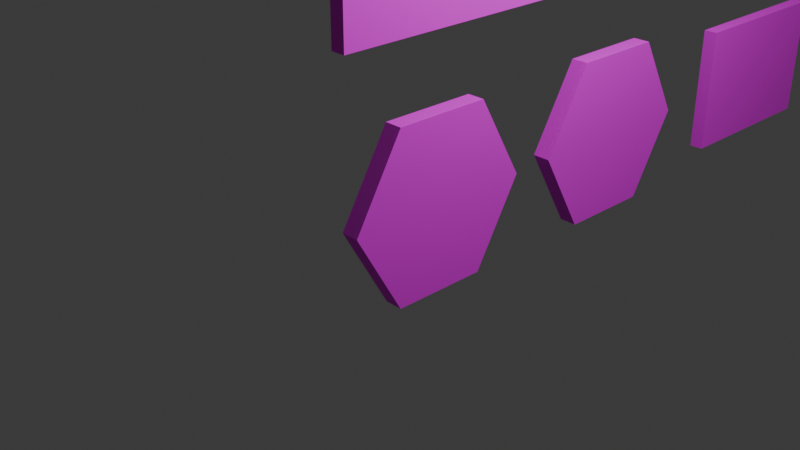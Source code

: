 # Source: signs.blend  (saved by Blender 5.0.119; exported with 4.5.12 LTS)
import bpy
from mathutils import Matrix  # noqa: F401  (used for matrix-valued properties, if any)

bpy.ops.wm.read_factory_settings(use_empty=True)
scene = bpy.context.scene
scene.name = 'Scene'

# ---- collections
col_collection = bpy.data.collections.new('Collection'); scene.collection.children.link(col_collection)

# ---- images (referenced by path relative to the original .blend; pixels are not part of the script)
import os
ASSET_DIR = os.environ.get("B2B_ASSET_DIR", "")  # directory of the original .blend (textures are referenced by path, not embedded)
HERE = os.path.dirname(os.path.abspath(__file__))  # packed textures are extracted next to this script under _unpacked/

def load_image(name, relpath, width, height, colorspace="sRGB"):
    """Load a texture the original file referenced (path relative to the .blend, or extracted next to this script)."""
    p = next((c for c in (os.path.join(HERE, relpath), os.path.join(ASSET_DIR, relpath)) if relpath and os.path.exists(c)), "")
    if p:
        img = bpy.data.images.load(p, check_existing=True)
        img.name = name
    else:  # same state as the original file: an image datablock whose file is absent (Cycles renders it pink)
        img = bpy.data.images.new(name, width, height)
        img.source = "FILE"
        img.filepath = "//" + (relpath or name)
    img.colorspace_settings.name = colorspace
    return img
img_signs_png = load_image('signs.png', 'signs.png', 1024, 1024, 'sRGB')

# ---- materials (node trees are filled in below, after node groups)
mat_material = bpy.data.materials.new('Material')
mat_material.alpha_threshold = 0.0
mat_material.use_backface_culling_lightprobe_volume = False
mat_material.roughness = 0.5
mat_material.line_color = (0.0, 0.0, 0.0, 1.0)
mat_material_001 = bpy.data.materials.new('Material.001')
mat_material_001.alpha_threshold = 0.0
mat_material_001.use_backface_culling_lightprobe_volume = False
mat_material_001.roughness = 0.5
mat_material_001.line_color = (0.0, 0.0, 0.0, 1.0)
mat_material_010 = bpy.data.materials.new('Material.010')
mat_material_005 = bpy.data.materials.new('Material.005')
mat_material_004 = bpy.data.materials.new('Material.004')
mat_material_003 = bpy.data.materials.new('Material.003')
mat_material_006 = bpy.data.materials.new('Material.006')
mat_material_009 = bpy.data.materials.new('Material.009')
mat_material_002 = bpy.data.materials.new('Material.002')
mat_material_002.alpha_threshold = 0.0
mat_material_002.use_backface_culling_lightprobe_volume = False
mat_material_002.roughness = 0.5
mat_material_002.line_color = (0.0, 0.0, 0.0, 1.0)
mat_material_007 = bpy.data.materials.new('Material.007')
mat_material_008 = bpy.data.materials.new('Material.008')

# ---- material node trees
mat_material.use_nodes = True; mat_material.node_tree.nodes.clear()
_N = mat_material.node_tree.nodes; _L = mat_material.node_tree.links
n0 = _N.new('ShaderNodeOutputMaterial'); n0.name = 'Material Output'; n0.location = (200, 100)
n1 = _N.new('ShaderNodeBsdfPrincipled'); n1.name = 'Principled BSDF'; n1.location = (-200, 100)
n1.inputs[2].default_value = 1.0
n2 = _N.new('ShaderNodeTexImage'); n2.name = 'Image Texture'; n2.location = (-490, 75)
n2.image = img_signs_png
_L.new(n1.outputs[0], n0.inputs[0])
_L.new(n2.outputs[0], n1.inputs[0])
n0.is_active_output = True
mat_material_001.use_nodes = True; mat_material_001.node_tree.nodes.clear()
_N = mat_material_001.node_tree.nodes; _L = mat_material_001.node_tree.links
n0 = _N.new('ShaderNodeOutputMaterial'); n0.name = 'Material Output'; n0.location = (200, 100)
n1 = _N.new('ShaderNodeBsdfPrincipled'); n1.name = 'Principled BSDF'; n1.location = (-200, 100)
n1.inputs[2].default_value = 1.0
n2 = _N.new('ShaderNodeTexImage'); n2.name = 'Image Texture'; n2.location = (-490, 75)
n2.image = img_signs_png
_L.new(n1.outputs[0], n0.inputs[0])
_L.new(n2.outputs[0], n1.inputs[0])
n0.is_active_output = True
mat_material_010.use_nodes = True; mat_material_010.node_tree.nodes.clear()
_N = mat_material_010.node_tree.nodes; _L = mat_material_010.node_tree.links
n0 = _N.new('ShaderNodeBsdfPrincipled'); n0.name = 'Principled BSDF'; n0.location = (-200, 100)
n0.inputs[2].default_value = 1.0
n1 = _N.new('ShaderNodeOutputMaterial'); n1.name = 'Material Output'; n1.location = (200, 100)
n2 = _N.new('ShaderNodeTexImage'); n2.name = 'Image Texture'; n2.location = (-490, 75)
n2.image = img_signs_png
_L.new(n0.outputs[0], n1.inputs[0])
_L.new(n2.outputs[0], n0.inputs[0])
n1.is_active_output = True
mat_material_005.use_nodes = True; mat_material_005.node_tree.nodes.clear()
_N = mat_material_005.node_tree.nodes; _L = mat_material_005.node_tree.links
n0 = _N.new('ShaderNodeBsdfPrincipled'); n0.name = 'Principled BSDF'; n0.location = (-200, 100)
n0.inputs[2].default_value = 1.0
n1 = _N.new('ShaderNodeOutputMaterial'); n1.name = 'Material Output'; n1.location = (200, 100)
n2 = _N.new('ShaderNodeTexImage'); n2.name = 'Image Texture'; n2.location = (-490, 75)
n2.image = img_signs_png
_L.new(n0.outputs[0], n1.inputs[0])
_L.new(n2.outputs[0], n0.inputs[0])
n1.is_active_output = True
mat_material_004.use_nodes = True; mat_material_004.node_tree.nodes.clear()
_N = mat_material_004.node_tree.nodes; _L = mat_material_004.node_tree.links
n0 = _N.new('ShaderNodeBsdfPrincipled'); n0.name = 'Principled BSDF'; n0.location = (-200, 100)
n0.inputs[2].default_value = 1.0
n1 = _N.new('ShaderNodeOutputMaterial'); n1.name = 'Material Output'; n1.location = (200, 100)
n2 = _N.new('ShaderNodeTexImage'); n2.name = 'Image Texture'; n2.location = (-490, 75)
n2.image = img_signs_png
_L.new(n0.outputs[0], n1.inputs[0])
_L.new(n2.outputs[0], n0.inputs[0])
n1.is_active_output = True
mat_material_003.use_nodes = True; mat_material_003.node_tree.nodes.clear()
_N = mat_material_003.node_tree.nodes; _L = mat_material_003.node_tree.links
n0 = _N.new('ShaderNodeBsdfPrincipled'); n0.name = 'Principled BSDF'; n0.location = (-200, 100)
n0.inputs[2].default_value = 1.0
n1 = _N.new('ShaderNodeOutputMaterial'); n1.name = 'Material Output'; n1.location = (200, 100)
n2 = _N.new('ShaderNodeTexImage'); n2.name = 'Image Texture'; n2.location = (-490, 75)
n2.image = img_signs_png
_L.new(n0.outputs[0], n1.inputs[0])
_L.new(n2.outputs[0], n0.inputs[0])
n1.is_active_output = True
mat_material_006.use_nodes = True; mat_material_006.node_tree.nodes.clear()
_N = mat_material_006.node_tree.nodes; _L = mat_material_006.node_tree.links
n0 = _N.new('ShaderNodeBsdfPrincipled'); n0.name = 'Principled BSDF'; n0.location = (-200, 100)
n0.inputs[2].default_value = 1.0
n1 = _N.new('ShaderNodeOutputMaterial'); n1.name = 'Material Output'; n1.location = (200, 100)
n2 = _N.new('ShaderNodeTexImage'); n2.name = 'Image Texture'; n2.location = (-490, 75)
n2.image = img_signs_png
_L.new(n0.outputs[0], n1.inputs[0])
_L.new(n2.outputs[0], n0.inputs[0])
n1.is_active_output = True
mat_material_009.use_nodes = True; mat_material_009.node_tree.nodes.clear()
_N = mat_material_009.node_tree.nodes; _L = mat_material_009.node_tree.links
n0 = _N.new('ShaderNodeBsdfPrincipled'); n0.name = 'Principled BSDF'; n0.location = (-200, 100)
n0.inputs[2].default_value = 1.0
n1 = _N.new('ShaderNodeOutputMaterial'); n1.name = 'Material Output'; n1.location = (200, 100)
n2 = _N.new('ShaderNodeTexImage'); n2.name = 'Image Texture'; n2.location = (-490, 75)
n2.image = img_signs_png
_L.new(n0.outputs[0], n1.inputs[0])
_L.new(n2.outputs[0], n0.inputs[0])
n1.is_active_output = True
mat_material_002.use_nodes = True; mat_material_002.node_tree.nodes.clear()
_N = mat_material_002.node_tree.nodes; _L = mat_material_002.node_tree.links
n0 = _N.new('ShaderNodeOutputMaterial'); n0.name = 'Material Output'; n0.location = (200, 100)
n1 = _N.new('ShaderNodeBsdfPrincipled'); n1.name = 'Principled BSDF'; n1.location = (-200, 100)
n1.inputs[2].default_value = 1.0
n2 = _N.new('ShaderNodeTexImage'); n2.name = 'Image Texture'; n2.location = (-490, 75)
n2.image = img_signs_png
_L.new(n1.outputs[0], n0.inputs[0])
_L.new(n2.outputs[0], n1.inputs[0])
n0.is_active_output = True
mat_material_007.use_nodes = True; mat_material_007.node_tree.nodes.clear()
_N = mat_material_007.node_tree.nodes; _L = mat_material_007.node_tree.links
n0 = _N.new('ShaderNodeBsdfPrincipled'); n0.name = 'Principled BSDF'; n0.location = (-200, 100)
n0.inputs[2].default_value = 1.0
n1 = _N.new('ShaderNodeOutputMaterial'); n1.name = 'Material Output'; n1.location = (200, 100)
n2 = _N.new('ShaderNodeTexImage'); n2.name = 'Image Texture'; n2.location = (-490, 75)
n2.image = img_signs_png
_L.new(n0.outputs[0], n1.inputs[0])
_L.new(n2.outputs[0], n0.inputs[0])
n1.is_active_output = True
mat_material_008.use_nodes = True; mat_material_008.node_tree.nodes.clear()
_N = mat_material_008.node_tree.nodes; _L = mat_material_008.node_tree.links
n0 = _N.new('ShaderNodeBsdfPrincipled'); n0.name = 'Principled BSDF'; n0.location = (-200, 100)
n0.inputs[2].default_value = 1.0
n1 = _N.new('ShaderNodeOutputMaterial'); n1.name = 'Material Output'; n1.location = (200, 100)
n2 = _N.new('ShaderNodeTexImage'); n2.name = 'Image Texture'; n2.location = (-490, 75)
n2.image = img_signs_png
_L.new(n0.outputs[0], n1.inputs[0])
_L.new(n2.outputs[0], n0.inputs[0])
n1.is_active_output = True

# ---- world
world_world = bpy.data.worlds.new('World'); scene.world = world_world
world_world.use_nodes = True; world_world.node_tree.nodes.clear()
_N = world_world.node_tree.nodes; _L = world_world.node_tree.links
n0 = _N.new('ShaderNodeOutputWorld'); n0.name = 'World Output'; n0.location = (200, 100)
n1 = _N.new('ShaderNodeBackground'); n1.name = 'Background'; n1.location = (-200, 100)
n1.inputs[0].default_value = (0.05088, 0.05088, 0.05088, 1.0)
_L.new(n1.outputs[0], n0.inputs[0])
n0.is_active_output = True
world_world.color = (0.05088, 0.05088, 0.05088)
world_world.sun_shadow_jitter_overblur = 0.0

# ---- cameras
cam_camera = bpy.data.cameras.new('Camera')
cam_camera.clip_end = 100.0
cam_camera.ortho_scale = 7.314

# ---- lights
light_light = bpy.data.lights.new('Light', 'POINT')
light_light.energy = 1000.0
light_light.shadow_soft_size = 0.1

# ---- meshes
me_cube = bpy.data.meshes.new('Cube')
me_cube.from_pydata([(0.08051, 0.1508, 1.0), (0.08051, -0.1508, 1.0), (-0.08051, 0.1508, 1.0), (-0.08051, -0.1508, 1.0), (0.08051, 0.8817, -1.0), (0.08051, 1.017, -0.7839), (0.08051, -1.017, -0.7839), (0.08051, -0.8817, -1.0), (-0.08051, 1.017, -0.7839), (-0.08051, 0.8817, -1.0), (-0.08051, -0.8817, -1.0), (-0.08051, -1.017, -0.7839)], [], [(0, 2, 3, 1), (4, 9, 8, 5), (10, 7, 6, 11), (8, 2, 0, 5), (4, 5, 0, 1, 6, 7), (9, 4, 7, 10), (6, 1, 3, 11)])
_uv = me_cube.uv_layers.new(name='UVMap')
_uv.uv.foreach_set('vector', [0.01405, 0.067, 0.01405, 0.04972, 0.02818, 0.04972, 0.02818, 0.067, 0.2414, 0.03247, 0.2414, 0.04975, 0.2269, 0.04974, 0.2269, 0.03247, 0.2555, 0.04975, 0.2555, 0.06703, 0.241, 0.06703, 0.241, 0.04975, 0.2269, 0.04974, 0.01405, 0.04972, 0.01405, 0.03244, 0.2269, 0.03247, 0.2178, 0.06702, 0.2323, 0.09021, 0.1393, 0.2816, 0.107, 0.2816, 0.01405, 0.09019, 0.02857, 0.067, 0.2033, 0.01518, 0.2033, 0.03246, 0.01405, 0.03244, 0.01406, 0.01516, 0.241, 0.06703, 0.02818, 0.067, 0.02818, 0.04972, 0.241, 0.04975])
me_cube.materials.append(mat_material)
me_cube.use_mirror_vertex_groups = False
me_cube.update()
me_cube_001 = bpy.data.meshes.new('Cube.001')
me_cube_001.from_pydata([(0.08051, 0.1508, 1.0), (0.08051, -0.1508, 1.0), (-0.08051, 0.1508, 1.0), (-0.08051, -0.1508, 1.0), (0.08051, 0.8817, -1.0), (0.08051, 1.017, -0.7839), (0.08051, -1.017, -0.7839), (0.08051, -0.8817, -1.0), (-0.08051, 1.017, -0.7839), (-0.08051, 0.8817, -1.0), (-0.08051, -0.8817, -1.0), (-0.08051, -1.017, -0.7839)], [], [(0, 2, 3, 1), (4, 9, 8, 5), (10, 7, 6, 11), (8, 2, 0, 5), (4, 5, 0, 1, 6, 7), (9, 4, 7, 10), (6, 1, 3, 11)])
_uv = me_cube_001.uv_layers.new(name='UVMap')
_uv.uv.foreach_set('vector', [0.2621, 0.067, 0.2621, 0.04972, 0.2762, 0.04972, 0.2762, 0.067, 0.4894, 0.03247, 0.4894, 0.04975, 0.4749, 0.04974, 0.4749, 0.03247, 0.5036, 0.04975, 0.5035, 0.06703, 0.489, 0.06703, 0.489, 0.04975, 0.4749, 0.04974, 0.2621, 0.04972, 0.2621, 0.03244, 0.4749, 0.03247, 0.4658, 0.06702, 0.4804, 0.09021, 0.3874, 0.2816, 0.355, 0.2816, 0.2621, 0.09019, 0.2766, 0.067, 0.4513, 0.01518, 0.4513, 0.03246, 0.2621, 0.03244, 0.2621, 0.01516, 0.489, 0.06703, 0.2762, 0.067, 0.2762, 0.04972, 0.489, 0.04975])
me_cube_001.materials.append(mat_material_001)
me_cube_001.use_mirror_vertex_groups = False
me_cube_001.update()
me_cube_002 = bpy.data.meshes.new('Cube.002')
me_cube_002.from_pydata([(-0.05352, -0.5676, -0.44), (-0.05352, -0.8314, -0.1762), (-0.05352, -0.8314, 0.1762), (-0.05352, -0.5676, 0.44), (-0.05352, 0.8314, -0.1762), (-0.05352, 0.5676, -0.44), (-0.05352, 0.5676, 0.44), (-0.05352, 0.8314, 0.1762), (0.05352, -0.8314, -0.1762), (0.05352, -0.5676, -0.44), (0.05352, -0.5676, 0.44), (0.05352, -0.8314, 0.1762), (0.05352, 0.5676, -0.44), (0.05352, 0.8314, -0.1762), (0.05352, 0.8314, 0.1762), (0.05352, 0.5676, 0.44)], [], [(12, 5, 4, 13), (6, 15, 14, 7), (0, 9, 8, 1), (10, 3, 2, 11), (5, 12, 9, 0), (8, 11, 2, 1), (15, 6, 3, 10), (4, 7, 14, 13), (12, 13, 14, 15, 10, 11, 8, 9)])
_uv = me_cube_002.uv_layers.new(name='UVMap')
_uv.uv.foreach_set('vector', [0.1909, 0.8717, 0.1909, 0.8584, 0.2237, 0.8584, 0.2237, 0.8717, 0.1909, 0.8584, 0.1909, 0.845, 0.2237, 0.845, 0.2237, 0.8584, 0.04962, 0.8584, 0.04962, 0.8717, 0.01679, 0.8717, 0.01679, 0.8584, 0.04962, 0.845, 0.04962, 0.8584, 0.01679, 0.8584, 0.01679, 0.845, 0.1909, 0.8584, 0.1909, 0.8717, 0.04962, 0.8717, 0.04962, 0.8584, 0.06065, 0.845, 0.01679, 0.845, 0.01679, 0.8317, 0.06065, 0.8317, 0.1909, 0.845, 0.1909, 0.8584, 0.04962, 0.8584, 0.04962, 0.845, 0.1045, 0.845, 0.06065, 0.845, 0.06065, 0.8317, 0.1045, 0.8317, 0.1909, 0.8717, 0.2237, 0.9045, 0.2237, 0.9484, 0.1909, 0.9812, 0.04962, 0.9812, 0.01679, 0.9484, 0.01679, 0.9045, 0.04962, 0.8717])
me_cube_002.materials.append(mat_material_010)
me_cube_002.update()
me_cube_003 = bpy.data.meshes.new('Cube.003')
me_cube_003.from_pydata([(-0.07438, -0.9658, -0.685), (-0.07438, -0.9658, 0.685), (-0.07438, 0.9658, -0.685), (-0.07438, 0.9658, 0.685), (0.07438, -0.9658, -0.685), (0.07438, -0.9658, 0.685), (0.07438, 0.9658, -0.685), (0.07438, 0.9658, 0.685)], [], [(2, 3, 7, 6), (6, 7, 5, 4), (4, 5, 1, 0), (2, 6, 4, 0), (7, 3, 1, 5)])
_uv = me_cube_003.uv_layers.new(name='UVMap')
_uv.uv.foreach_set('vector', [0.9125, 0.05314, 0.739, 0.05312, 0.739, 0.03427, 0.9126, 0.03429, 0.9837, 0.09084, 0.9837, 0.2644, 0.7389, 0.2644, 0.739, 0.09082, 0.9126, 0.03429, 0.739, 0.03427, 0.739, 0.01542, 0.9126, 0.01544, 0.9837, 0.07199, 0.9837, 0.09084, 0.739, 0.09082, 0.739, 0.07197, 0.9837, 0.05314, 0.9837, 0.07199, 0.739, 0.07197, 0.739, 0.05312])
me_cube_003.materials.append(mat_material_005)
me_cube_003.update()
me_cylinder = bpy.data.meshes.new('Cylinder')
me_cylinder.from_pydata([(-3.975e-08, 1.0, -0.0907), (3.975e-08, 1.0, 0.0907), (0.866, 0.5, -0.0907), (0.866, 0.5, 0.0907), (0.866, -0.5, -0.0907), (0.866, -0.5, 0.0907), (-3.975e-08, -1.0, -0.0907), (3.975e-08, -1.0, 0.0907), (-0.866, -0.5, -0.0907), (-0.866, -0.5, 0.0907), (-0.866, 0.5, -0.0907), (-0.866, 0.5, 0.0907)], [], [(0, 1, 3, 2), (2, 3, 5, 4), (4, 5, 7, 6), (6, 7, 9, 8), (3, 1, 11, 9, 7, 5), (8, 9, 11, 10), (10, 11, 1, 0)])
_uv = me_cylinder.uv_layers.new(name='UVMap')
_uv.uv.foreach_set('vector', [0.2613, 0.5729, 0.2613, 0.5956, 0.1988, 0.5956, 0.1988, 0.5729, 0.1988, 0.5729, 0.1988, 0.5956, 0.07383, 0.5956, 0.07383, 0.5729, 0.07383, 0.5729, 0.07383, 0.5956, 0.01133, 0.5956, 0.01133, 0.5729, 0.01133, 0.5503, 0.01133, 0.5276, 0.1363, 0.5276, 0.1363, 0.5503, 0.1927, 0.3003, 0.2552, 0.4086, 0.1927, 0.5168, 0.06767, 0.5168, 0.005172, 0.4086, 0.06768, 0.3003, 0.01133, 0.5729, 0.01133, 0.5503, 0.07383, 0.5503, 0.07383, 0.5729, 0.07383, 0.5729, 0.07383, 0.5503, 0.1988, 0.5503, 0.1988, 0.5729])
me_cylinder.materials.append(mat_material_004)
me_cylinder.update()
me_cylinder_001 = bpy.data.meshes.new('Cylinder.001')
me_cylinder_001.from_pydata([(-3.975e-08, 1.0, -0.0907), (3.975e-08, 1.0, 0.0907), (0.866, 0.5, -0.0907), (0.866, 0.5, 0.0907), (0.866, -0.5, -0.0907), (0.866, -0.5, 0.0907), (-3.975e-08, -1.0, -0.0907), (3.975e-08, -1.0, 0.0907), (-0.866, -0.5, -0.0907), (-0.866, -0.5, 0.0907), (-0.866, 0.5, -0.0907), (-0.866, 0.5, 0.0907)], [], [(0, 1, 3, 2), (2, 3, 5, 4), (4, 5, 7, 6), (6, 7, 9, 8), (3, 1, 11, 9, 7, 5), (8, 9, 11, 10), (10, 11, 1, 0)])
_uv = me_cylinder_001.uv_layers.new(name='UVMap')
_uv.uv.foreach_set('vector', [0.545, 0.5729, 0.545, 0.5956, 0.4825, 0.5956, 0.4825, 0.5729, 0.4825, 0.5729, 0.4825, 0.5956, 0.3575, 0.5956, 0.3575, 0.5729, 0.3575, 0.5729, 0.3575, 0.5956, 0.295, 0.5956, 0.295, 0.5729, 0.295, 0.5503, 0.295, 0.5276, 0.42, 0.5276, 0.42, 0.5503, 0.4764, 0.3003, 0.5389, 0.4086, 0.4764, 0.5168, 0.3514, 0.5168, 0.2889, 0.4086, 0.3514, 0.3003, 0.295, 0.5729, 0.295, 0.5503, 0.3575, 0.5503, 0.3575, 0.5729, 0.3575, 0.5729, 0.3575, 0.5503, 0.4825, 0.5503, 0.4825, 0.5729])
me_cylinder_001.materials.append(mat_material_003)
me_cylinder_001.update()
me_cube_004 = bpy.data.meshes.new('Cube.004')
me_cube_004.from_pydata([(-0.07438, -0.9658, -0.685), (-0.07438, -0.9658, 0.685), (-0.07438, 0.9658, -0.685), (-0.07438, 0.9658, 0.685), (0.07438, -0.9658, -0.685), (0.07438, -0.9658, 0.685), (0.07438, 0.9658, -0.685), (0.07438, 0.9658, 0.685)], [], [(2, 3, 7, 6), (6, 7, 5, 4), (4, 5, 1, 0), (2, 6, 4, 0), (7, 3, 1, 5)])
_uv = me_cube_004.uv_layers.new(name='UVMap')
_uv.uv.foreach_set('vector', [0.9141, 0.3136, 0.7405, 0.3136, 0.7405, 0.2947, 0.9141, 0.2947, 0.9853, 0.3513, 0.9852, 0.5249, 0.7405, 0.5249, 0.7405, 0.3513, 0.9141, 0.2947, 0.7405, 0.2947, 0.7405, 0.2759, 0.9141, 0.2759, 0.9853, 0.3324, 0.9853, 0.3513, 0.7405, 0.3513, 0.7405, 0.3324, 0.9853, 0.3136, 0.9853, 0.3324, 0.7405, 0.3324, 0.7405, 0.3136])
me_cube_004.materials.append(mat_material_006)
me_cube_004.update()
me_cube_005 = bpy.data.meshes.new('Cube.005')
me_cube_005.from_pydata([(-0.05352, -0.5676, -0.44), (-0.05352, -0.8314, -0.1762), (-0.05352, -0.8314, 0.1762), (-0.05352, -0.5676, 0.44), (-0.05352, 0.8314, -0.1762), (-0.05352, 0.5676, -0.44), (-0.05352, 0.5676, 0.44), (-0.05352, 0.8314, 0.1762), (0.05352, -0.8314, -0.1762), (0.05352, -0.5676, -0.44), (0.05352, -0.5676, 0.44), (0.05352, -0.8314, 0.1762), (0.05352, 0.5676, -0.44), (0.05352, 0.8314, -0.1762), (0.05352, 0.8314, 0.1762), (0.05352, 0.5676, 0.44)], [], [(12, 5, 4, 13), (6, 15, 14, 7), (0, 9, 8, 1), (10, 3, 2, 11), (5, 12, 9, 0), (8, 11, 2, 1), (15, 6, 3, 10), (4, 7, 14, 13), (12, 13, 14, 15, 10, 11, 8, 9)])
_uv = me_cube_005.uv_layers.new(name='UVMap')
_uv.uv.foreach_set('vector', [0.415, 0.874, 0.415, 0.8607, 0.4478, 0.8607, 0.4478, 0.874, 0.415, 0.8607, 0.415, 0.8474, 0.4478, 0.8474, 0.4478, 0.8607, 0.2737, 0.8607, 0.2737, 0.874, 0.2408, 0.874, 0.2408, 0.8607, 0.2737, 0.8474, 0.2737, 0.8607, 0.2408, 0.8607, 0.2408, 0.8474, 0.415, 0.8607, 0.415, 0.874, 0.2737, 0.874, 0.2737, 0.8607, 0.2847, 0.8474, 0.2408, 0.8474, 0.2408, 0.8341, 0.2847, 0.8341, 0.415, 0.8474, 0.415, 0.8607, 0.2737, 0.8607, 0.2737, 0.8474, 0.3286, 0.8474, 0.2847, 0.8474, 0.2847, 0.8341, 0.3286, 0.8341, 0.415, 0.874, 0.4478, 0.9069, 0.4478, 0.9507, 0.415, 0.9836, 0.2737, 0.9836, 0.2408, 0.9507, 0.2408, 0.9069, 0.2737, 0.874])
me_cube_005.materials.append(mat_material_009)
me_cube_005.update()
me_cube_006 = bpy.data.meshes.new('Cube.006')
me_cube_006.from_pydata([(0.08051, 0.1508, 1.0), (0.08051, -0.1508, 1.0), (-0.08051, 0.1508, 1.0), (-0.08051, -0.1508, 1.0), (0.08051, 0.8817, -1.0), (0.08051, 1.017, -0.7839), (0.08051, -1.017, -0.7839), (0.08051, -0.8817, -1.0), (-0.08051, 1.017, -0.7839), (-0.08051, 0.8817, -1.0), (-0.08051, -0.8817, -1.0), (-0.08051, -1.017, -0.7839)], [], [(0, 2, 3, 1), (4, 9, 8, 5), (10, 7, 6, 11), (8, 2, 0, 5), (4, 5, 0, 1, 6, 7), (9, 4, 7, 10), (6, 1, 3, 11)])
_uv = me_cube_006.uv_layers.new(name='UVMap')
_uv.uv.foreach_set('vector', [0.4915, 0.2065, 0.4915, 0.1892, 0.5057, 0.1892, 0.5057, 0.2065, 0.7188, 0.172, 0.7188, 0.1893, 0.7043, 0.1893, 0.7043, 0.172, 0.733, 0.1893, 0.733, 0.2065, 0.7185, 0.2065, 0.7185, 0.1893, 0.7043, 0.1893, 0.4915, 0.1892, 0.4915, 0.172, 0.7043, 0.172, 0.6953, 0.2065, 0.7098, 0.2297, 0.6168, 0.4211, 0.5845, 0.4211, 0.4915, 0.2297, 0.506, 0.2065, 0.6808, 0.1547, 0.6808, 0.172, 0.4915, 0.172, 0.4915, 0.1547, 0.7185, 0.2065, 0.5057, 0.2065, 0.5057, 0.1892, 0.7185, 0.1893])
me_cube_006.materials.append(mat_material_002)
me_cube_006.use_mirror_vertex_groups = False
me_cube_006.update()
me_cube_007 = bpy.data.meshes.new('Cube.007')
me_cube_007.from_pydata([(-0.1227, -2.336, -0.533), (-0.1227, -2.336, 0.4737), (-0.1227, 2.013, -0.533), (-0.1227, 2.013, 0.4737), (0.02609, -2.336, -0.533), (0.02609, -2.336, 0.4737), (0.02609, 2.013, -0.533), (0.02609, 2.013, 0.4737)], [], [(2, 3, 7, 6), (6, 7, 5, 4), (4, 5, 1, 0), (2, 6, 4, 0), (7, 3, 1, 5)])
_uv = me_cube_007.uv_layers.new(name='UVMap')
_uv.uv.foreach_set('vector', [0.1215, 0.6658, 0.009903, 0.6658, 0.009903, 0.6493, 0.1215, 0.6493, 0.4918, 0.6988, 0.4918, 0.8103, 0.009904, 0.8103, 0.009903, 0.6988, 0.1215, 0.6493, 0.009903, 0.6493, 0.009903, 0.6328, 0.1215, 0.6328, 0.4918, 0.6823, 0.4918, 0.6988, 0.009903, 0.6988, 0.009903, 0.6823, 0.4918, 0.6658, 0.4918, 0.6823, 0.009903, 0.6823, 0.009903, 0.6658])
me_cube_007.materials.append(mat_material_007)
me_cube_007.update()
me_cube_008 = bpy.data.meshes.new('Cube.008')
me_cube_008.from_pydata([(-0.1227, -2.336, -0.533), (-0.1227, -2.336, 0.4737), (-0.1227, 2.013, -0.533), (-0.1227, 2.013, 0.4737), (0.02609, -2.336, -0.533), (0.02609, -2.336, 0.4737), (0.02609, 2.013, -0.533), (0.02609, 2.013, 0.4737)], [], [(2, 3, 7, 6), (6, 7, 5, 4), (4, 5, 1, 0), (2, 6, 4, 0), (7, 3, 1, 5)])
_uv = me_cube_008.uv_layers.new(name='UVMap')
_uv.uv.foreach_set('vector', [0.6189, 0.6676, 0.5074, 0.6676, 0.5074, 0.6511, 0.6189, 0.6511, 0.9893, 0.7005, 0.9893, 0.8121, 0.5074, 0.8121, 0.5074, 0.7005, 0.6189, 0.6511, 0.5074, 0.6511, 0.5074, 0.6346, 0.6189, 0.6346, 0.9893, 0.684, 0.9893, 0.7005, 0.5074, 0.7005, 0.5074, 0.684, 0.9893, 0.6676, 0.9893, 0.684, 0.5074, 0.684, 0.5074, 0.6676])
me_cube_008.materials.append(mat_material_008)
me_cube_008.update()

# ---- objects
ob_cube = bpy.data.objects.new('Cube', me_cube)
ob_light = bpy.data.objects.new('Light', light_light)
ob_camera = bpy.data.objects.new('Camera', cam_camera)
ob_cube_001 = bpy.data.objects.new('Cube.001', me_cube_001)
ob_cube_002 = bpy.data.objects.new('Cube.002', me_cube_002)
ob_cube_003 = bpy.data.objects.new('Cube.003', me_cube_003)
ob_cylinder = bpy.data.objects.new('Cylinder', me_cylinder)
ob_cylinder_001 = bpy.data.objects.new('Cylinder.001', me_cylinder_001)
ob_cube_004 = bpy.data.objects.new('Cube.004', me_cube_004)
ob_cube_005 = bpy.data.objects.new('Cube.005', me_cube_005)
ob_cube_006 = bpy.data.objects.new('Cube.006', me_cube_006)
ob_cube_007 = bpy.data.objects.new('Cube.007', me_cube_007)
ob_cube_008 = bpy.data.objects.new('Cube.008', me_cube_008)

# ---- transforms, parenting, visibility, modifiers, constraints
ob_cube.location = (1.054, 10.54, 0.734)
ob_cube.lock_rotations_4d = False
ob_cube.empty_display_type = 'ARROWS'
ob_cube.lineart.crease_threshold = 0.0
ob_light.location = (4.076, 1.005, 5.904)
ob_light.rotation_euler = (0.6503, 0.05522, 1.866)
ob_light.lock_rotations_4d = False
ob_light.empty_display_type = 'ARROWS'
ob_light.color = (0.0, 0.0, 0.0, 0.0)
ob_light.lineart.crease_threshold = 0.0
ob_camera.location = (7.359, -6.926, 4.958)
ob_camera.rotation_euler = (1.109, 0.0, 0.8149)
ob_camera.lock_rotations_4d = False
ob_camera.empty_display_type = 'ARROWS'
ob_camera.color = (0.0, 0.0, 0.0, 0.0)
ob_camera.display_type = 'WIRE'
ob_camera.lineart.crease_threshold = 0.0
ob_cube_001.location = (1.054, 13.27, 0.734)
ob_cube_001.lock_rotations_4d = False
ob_cube_001.empty_display_type = 'ARROWS'
ob_cube_001.lineart.crease_threshold = 0.0
ob_cube_002.location = (1.054, 7.803, 0.734)
ob_cube_003.location = (1.054, 4.677, 0.734)
ob_cylinder.location = (1.054, 1.902, 0.734)
ob_cylinder.rotation_euler = (0.0, 1.571, 0.0)
ob_cylinder_001.location = (1.054, -0.56, 0.734)
ob_cylinder_001.rotation_euler = (0.0, 1.571, 0.0)
ob_cube_004.location = (1.054, 4.677, 2.853)
ob_cube_005.location = (1.054, 7.803, 2.853)
ob_cube_006.location = (1.054, 13.27, 3.293)
ob_cube_006.lock_rotations_4d = False
ob_cube_006.empty_display_type = 'ARROWS'
ob_cube_006.lineart.crease_threshold = 0.0
ob_cube_007.location = (1.054, 0.738, 2.853)
ob_cube_008.location = (1.054, 0.738, 4.489)

# ---- collection membership
col_collection.objects.link(ob_cube)
col_collection.objects.link(ob_light)
col_collection.objects.link(ob_camera)
col_collection.objects.link(ob_cube_001)
col_collection.objects.link(ob_cube_002)
col_collection.objects.link(ob_cube_003)
col_collection.objects.link(ob_cylinder)
col_collection.objects.link(ob_cylinder_001)
col_collection.objects.link(ob_cube_004)
col_collection.objects.link(ob_cube_005)
col_collection.objects.link(ob_cube_006)
col_collection.objects.link(ob_cube_007)
col_collection.objects.link(ob_cube_008)

# ---- scene / render settings (as saved in the file)
scene.camera = ob_camera
scene.frame_start = 1; scene.frame_end = 250; scene.frame_set(1)
scene.render.engine = 'BLENDER_EEVEE_NEXT'
scene.render.bake_bias = 0.0
scene.render.bake_samples = 0
scene.cycles.sampling_pattern = 'TABULATED_SOBOL'
scene.eevee.use_volume_custom_range = False
bpy.context.view_layer.update()
